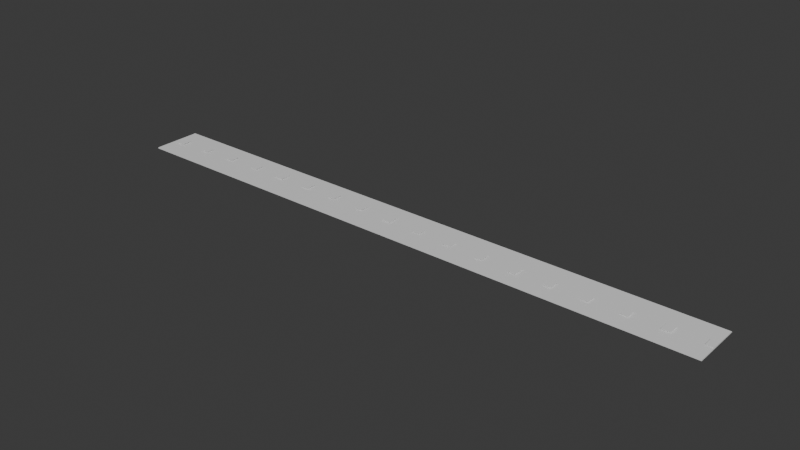 # Source: Atmosphere_FogRibbon.blend  (saved by Blender 5.1.30; exported with 4.5.12 LTS)
import bpy
from mathutils import Matrix  # noqa: F401  (used for matrix-valued properties, if any)

bpy.ops.wm.read_factory_settings(use_empty=True)
scene = bpy.context.scene
scene.name = 'Scene'

# ---- collections
col_collection = bpy.data.collections.new('Collection'); scene.collection.children.link(col_collection)

# ---- materials (node trees are filled in below, after node groups)
mat_dc_dark = bpy.data.materials.new('DC_Dark')
mat_dc_dark.diffuse_color = (0.055, 0.066, 0.078, 1.0)
mat_dc_dark.roughness = 0.82
mat_dc_navy = bpy.data.materials.new('DC_Navy')
mat_dc_navy.diffuse_color = (0.027, 0.094, 0.165, 1.0)
mat_dc_navy.roughness = 0.82

# ---- material node trees
mat_dc_dark.use_nodes = True; mat_dc_dark.node_tree.nodes.clear()
_N = mat_dc_dark.node_tree.nodes; _L = mat_dc_dark.node_tree.links
n0 = _N.new('ShaderNodeBsdfPrincipled'); n0.name = 'Principled BSDF'; n0.location = (-200, 100)
n1 = _N.new('ShaderNodeOutputMaterial'); n1.name = 'Material Output'; n1.location = (200, 100)
_L.new(n0.outputs[0], n1.inputs[0])
n1.is_active_output = True
mat_dc_navy.use_nodes = True; mat_dc_navy.node_tree.nodes.clear()
_N = mat_dc_navy.node_tree.nodes; _L = mat_dc_navy.node_tree.links
n0 = _N.new('ShaderNodeBsdfPrincipled'); n0.name = 'Principled BSDF'; n0.location = (-200, 100)
n1 = _N.new('ShaderNodeOutputMaterial'); n1.name = 'Material Output'; n1.location = (200, 100)
_L.new(n0.outputs[0], n1.inputs[0])
n1.is_active_output = True

# ---- world
world_world = bpy.data.worlds.new('World'); scene.world = world_world
world_world.use_nodes = True; world_world.node_tree.nodes.clear()
_N = world_world.node_tree.nodes; _L = world_world.node_tree.links
n0 = _N.new('ShaderNodeOutputWorld'); n0.name = 'World Output'; n0.location = (200, 100)
n1 = _N.new('ShaderNodeBackground'); n1.name = 'Background'; n1.location = (-200, 100)
n1.inputs[0].default_value = (0.05088, 0.05088, 0.05088, 1.0)
_L.new(n1.outputs[0], n0.inputs[0])
n0.is_active_output = True
world_world.color = (0.05088, 0.05088, 0.05088)
world_world.sun_shadow_jitter_overblur = 0.0

# ---- meshes
me_atmospherefogribbon_mesh = bpy.data.meshes.new('AtmosphereFogRibbon_Mesh')
me_atmospherefogribbon_mesh.from_pydata([(-14.1, -1.15, -0.025), (-14.1, -1.15, 0.025), (-14.1, 1.15, -0.025), (-14.1, 1.15, 0.025), (14.1, -1.15, -0.025), (14.1, -1.15, 0.025), (14.1, 1.15, -0.025), (14.1, 1.15, 0.025)], [], [(0, 1, 3, 2), (2, 3, 7, 6), (6, 7, 5, 4), (4, 5, 1, 0), (2, 6, 4, 0), (7, 3, 1, 5)])
_uv = me_atmospherefogribbon_mesh.uv_layers.new(name='UVMap')
_uv.uv.foreach_set('vector', [0.375, 0.0, 0.625, 0.0, 0.625, 0.25, 0.375, 0.25, 0.375, 0.25, 0.625, 0.25, 0.625, 0.5, 0.375, 0.5, 0.375, 0.5, 0.625, 0.5, 0.625, 0.75, 0.375, 0.75, 0.375, 0.75, 0.625, 0.75, 0.625, 1.0, 0.375, 1.0, 0.125, 0.5, 0.375, 0.5, 0.375, 0.75, 0.125, 0.75, 0.625, 0.5, 0.875, 0.5, 0.875, 0.75, 0.625, 0.75])
me_atmospherefogribbon_mesh.materials.append(mat_dc_dark)
me_atmospherefogribbon_mesh.update()
me_atmospherefogpuff_mesh = bpy.data.meshes.new('AtmosphereFogPuff_Mesh')
me_atmospherefogpuff_mesh.from_pydata([(-0.17, -0.19, -0.005), (-0.17, -0.19, 0.005), (-0.17, 0.19, -0.005), (-0.17, 0.19, 0.005), (0.17, -0.19, -0.005), (0.17, -0.19, 0.005), (0.17, 0.19, -0.005), (0.17, 0.19, 0.005)], [], [(0, 1, 3, 2), (2, 3, 7, 6), (6, 7, 5, 4), (4, 5, 1, 0), (2, 6, 4, 0), (7, 3, 1, 5)])
_uv = me_atmospherefogpuff_mesh.uv_layers.new(name='UVMap')
_uv.uv.foreach_set('vector', [0.375, 0.0, 0.625, 0.0, 0.625, 0.25, 0.375, 0.25, 0.375, 0.25, 0.625, 0.25, 0.625, 0.5, 0.375, 0.5, 0.375, 0.5, 0.625, 0.5, 0.625, 0.75, 0.375, 0.75, 0.375, 0.75, 0.625, 0.75, 0.625, 1.0, 0.375, 1.0, 0.125, 0.5, 0.375, 0.5, 0.375, 0.75, 0.125, 0.75, 0.625, 0.5, 0.875, 0.5, 0.875, 0.75, 0.625, 0.75])
me_atmospherefogpuff_mesh.materials.append(mat_dc_navy)
me_atmospherefogpuff_mesh.update()
me_atmospherefogpuff_mesh_001 = bpy.data.meshes.new('AtmosphereFogPuff_Mesh.001')
me_atmospherefogpuff_mesh_001.from_pydata([(-0.17, -0.1962, -0.005), (-0.17, -0.1962, 0.005), (-0.17, 0.1962, -0.005), (-0.17, 0.1962, 0.005), (0.17, -0.1962, -0.005), (0.17, -0.1962, 0.005), (0.17, 0.1962, -0.005), (0.17, 0.1962, 0.005)], [], [(0, 1, 3, 2), (2, 3, 7, 6), (6, 7, 5, 4), (4, 5, 1, 0), (2, 6, 4, 0), (7, 3, 1, 5)])
_uv = me_atmospherefogpuff_mesh_001.uv_layers.new(name='UVMap')
_uv.uv.foreach_set('vector', [0.375, 0.0, 0.625, 0.0, 0.625, 0.25, 0.375, 0.25, 0.375, 0.25, 0.625, 0.25, 0.625, 0.5, 0.375, 0.5, 0.375, 0.5, 0.625, 0.5, 0.625, 0.75, 0.375, 0.75, 0.375, 0.75, 0.625, 0.75, 0.625, 1.0, 0.375, 1.0, 0.125, 0.5, 0.375, 0.5, 0.375, 0.75, 0.125, 0.75, 0.625, 0.5, 0.875, 0.5, 0.875, 0.75, 0.625, 0.75])
me_atmospherefogpuff_mesh_001.materials.append(mat_dc_navy)
me_atmospherefogpuff_mesh_001.update()
me_atmospherefogpuff_mesh_002 = bpy.data.meshes.new('AtmosphereFogPuff_Mesh.002')
me_atmospherefogpuff_mesh_002.from_pydata([(-0.17, -0.2022, -0.005), (-0.17, -0.2022, 0.005), (-0.17, 0.2022, -0.005), (-0.17, 0.2022, 0.005), (0.17, -0.2022, -0.005), (0.17, -0.2022, 0.005), (0.17, 0.2022, -0.005), (0.17, 0.2022, 0.005)], [], [(0, 1, 3, 2), (2, 3, 7, 6), (6, 7, 5, 4), (4, 5, 1, 0), (2, 6, 4, 0), (7, 3, 1, 5)])
_uv = me_atmospherefogpuff_mesh_002.uv_layers.new(name='UVMap')
_uv.uv.foreach_set('vector', [0.375, 0.0, 0.625, 0.0, 0.625, 0.25, 0.375, 0.25, 0.375, 0.25, 0.625, 0.25, 0.625, 0.5, 0.375, 0.5, 0.375, 0.5, 0.625, 0.5, 0.625, 0.75, 0.375, 0.75, 0.375, 0.75, 0.625, 0.75, 0.625, 1.0, 0.375, 1.0, 0.125, 0.5, 0.375, 0.5, 0.375, 0.75, 0.125, 0.75, 0.625, 0.5, 0.875, 0.5, 0.875, 0.75, 0.625, 0.75])
me_atmospherefogpuff_mesh_002.materials.append(mat_dc_navy)
me_atmospherefogpuff_mesh_002.update()
me_atmospherefogpuff_mesh_003 = bpy.data.meshes.new('AtmosphereFogPuff_Mesh.003')
me_atmospherefogpuff_mesh_003.from_pydata([(-0.17, -0.2078, -0.005), (-0.17, -0.2078, 0.005), (-0.17, 0.2078, -0.005), (-0.17, 0.2078, 0.005), (0.17, -0.2078, -0.005), (0.17, -0.2078, 0.005), (0.17, 0.2078, -0.005), (0.17, 0.2078, 0.005)], [], [(0, 1, 3, 2), (2, 3, 7, 6), (6, 7, 5, 4), (4, 5, 1, 0), (2, 6, 4, 0), (7, 3, 1, 5)])
_uv = me_atmospherefogpuff_mesh_003.uv_layers.new(name='UVMap')
_uv.uv.foreach_set('vector', [0.375, 0.0, 0.625, 0.0, 0.625, 0.25, 0.375, 0.25, 0.375, 0.25, 0.625, 0.25, 0.625, 0.5, 0.375, 0.5, 0.375, 0.5, 0.625, 0.5, 0.625, 0.75, 0.375, 0.75, 0.375, 0.75, 0.625, 0.75, 0.625, 1.0, 0.375, 1.0, 0.125, 0.5, 0.375, 0.5, 0.375, 0.75, 0.125, 0.75, 0.625, 0.5, 0.875, 0.5, 0.875, 0.75, 0.625, 0.75])
me_atmospherefogpuff_mesh_003.materials.append(mat_dc_navy)
me_atmospherefogpuff_mesh_003.update()
me_atmospherefogpuff_mesh_004 = bpy.data.meshes.new('AtmosphereFogPuff_Mesh.004')
me_atmospherefogpuff_mesh_004.from_pydata([(-0.17, -0.2128, -0.005), (-0.17, -0.2128, 0.005), (-0.17, 0.2128, -0.005), (-0.17, 0.2128, 0.005), (0.17, -0.2128, -0.005), (0.17, -0.2128, 0.005), (0.17, 0.2128, -0.005), (0.17, 0.2128, 0.005)], [], [(0, 1, 3, 2), (2, 3, 7, 6), (6, 7, 5, 4), (4, 5, 1, 0), (2, 6, 4, 0), (7, 3, 1, 5)])
_uv = me_atmospherefogpuff_mesh_004.uv_layers.new(name='UVMap')
_uv.uv.foreach_set('vector', [0.375, 0.0, 0.625, 0.0, 0.625, 0.25, 0.375, 0.25, 0.375, 0.25, 0.625, 0.25, 0.625, 0.5, 0.375, 0.5, 0.375, 0.5, 0.625, 0.5, 0.625, 0.75, 0.375, 0.75, 0.375, 0.75, 0.625, 0.75, 0.625, 1.0, 0.375, 1.0, 0.125, 0.5, 0.375, 0.5, 0.375, 0.75, 0.125, 0.75, 0.625, 0.5, 0.875, 0.5, 0.875, 0.75, 0.625, 0.75])
me_atmospherefogpuff_mesh_004.materials.append(mat_dc_navy)
me_atmospherefogpuff_mesh_004.update()
me_atmospherefogpuff_mesh_005 = bpy.data.meshes.new('AtmosphereFogPuff_Mesh.005')
me_atmospherefogpuff_mesh_005.from_pydata([(-0.17, -0.2172, -0.005), (-0.17, -0.2172, 0.005), (-0.17, 0.2172, -0.005), (-0.17, 0.2172, 0.005), (0.17, -0.2172, -0.005), (0.17, -0.2172, 0.005), (0.17, 0.2172, -0.005), (0.17, 0.2172, 0.005)], [], [(0, 1, 3, 2), (2, 3, 7, 6), (6, 7, 5, 4), (4, 5, 1, 0), (2, 6, 4, 0), (7, 3, 1, 5)])
_uv = me_atmospherefogpuff_mesh_005.uv_layers.new(name='UVMap')
_uv.uv.foreach_set('vector', [0.375, 0.0, 0.625, 0.0, 0.625, 0.25, 0.375, 0.25, 0.375, 0.25, 0.625, 0.25, 0.625, 0.5, 0.375, 0.5, 0.375, 0.5, 0.625, 0.5, 0.625, 0.75, 0.375, 0.75, 0.375, 0.75, 0.625, 0.75, 0.625, 1.0, 0.375, 1.0, 0.125, 0.5, 0.375, 0.5, 0.375, 0.75, 0.125, 0.75, 0.625, 0.5, 0.875, 0.5, 0.875, 0.75, 0.625, 0.75])
me_atmospherefogpuff_mesh_005.materials.append(mat_dc_navy)
me_atmospherefogpuff_mesh_005.update()
me_atmospherefogpuff_mesh_006 = bpy.data.meshes.new('AtmosphereFogPuff_Mesh.006')
me_atmospherefogpuff_mesh_006.from_pydata([(-0.17, -0.2206, -0.005), (-0.17, -0.2206, 0.005), (-0.17, 0.2206, -0.005), (-0.17, 0.2206, 0.005), (0.17, -0.2206, -0.005), (0.17, -0.2206, 0.005), (0.17, 0.2206, -0.005), (0.17, 0.2206, 0.005)], [], [(0, 1, 3, 2), (2, 3, 7, 6), (6, 7, 5, 4), (4, 5, 1, 0), (2, 6, 4, 0), (7, 3, 1, 5)])
_uv = me_atmospherefogpuff_mesh_006.uv_layers.new(name='UVMap')
_uv.uv.foreach_set('vector', [0.375, 0.0, 0.625, 0.0, 0.625, 0.25, 0.375, 0.25, 0.375, 0.25, 0.625, 0.25, 0.625, 0.5, 0.375, 0.5, 0.375, 0.5, 0.625, 0.5, 0.625, 0.75, 0.375, 0.75, 0.375, 0.75, 0.625, 0.75, 0.625, 1.0, 0.375, 1.0, 0.125, 0.5, 0.375, 0.5, 0.375, 0.75, 0.125, 0.75, 0.625, 0.5, 0.875, 0.5, 0.875, 0.75, 0.625, 0.75])
me_atmospherefogpuff_mesh_006.materials.append(mat_dc_navy)
me_atmospherefogpuff_mesh_006.update()
me_atmospherefogpuff_mesh_007 = bpy.data.meshes.new('AtmosphereFogPuff_Mesh.007')
me_atmospherefogpuff_mesh_007.from_pydata([(-0.17, -0.2232, -0.005), (-0.17, -0.2232, 0.005), (-0.17, 0.2232, -0.005), (-0.17, 0.2232, 0.005), (0.17, -0.2232, -0.005), (0.17, -0.2232, 0.005), (0.17, 0.2232, -0.005), (0.17, 0.2232, 0.005)], [], [(0, 1, 3, 2), (2, 3, 7, 6), (6, 7, 5, 4), (4, 5, 1, 0), (2, 6, 4, 0), (7, 3, 1, 5)])
_uv = me_atmospherefogpuff_mesh_007.uv_layers.new(name='UVMap')
_uv.uv.foreach_set('vector', [0.375, 0.0, 0.625, 0.0, 0.625, 0.25, 0.375, 0.25, 0.375, 0.25, 0.625, 0.25, 0.625, 0.5, 0.375, 0.5, 0.375, 0.5, 0.625, 0.5, 0.625, 0.75, 0.375, 0.75, 0.375, 0.75, 0.625, 0.75, 0.625, 1.0, 0.375, 1.0, 0.125, 0.5, 0.375, 0.5, 0.375, 0.75, 0.125, 0.75, 0.625, 0.5, 0.875, 0.5, 0.875, 0.75, 0.625, 0.75])
me_atmospherefogpuff_mesh_007.materials.append(mat_dc_navy)
me_atmospherefogpuff_mesh_007.update()
me_atmospherefogpuff_mesh_008 = bpy.data.meshes.new('AtmosphereFogPuff_Mesh.008')
me_atmospherefogpuff_mesh_008.from_pydata([(-0.17, -0.2246, -0.005), (-0.17, -0.2246, 0.005), (-0.17, 0.2246, -0.005), (-0.17, 0.2246, 0.005), (0.17, -0.2246, -0.005), (0.17, -0.2246, 0.005), (0.17, 0.2246, -0.005), (0.17, 0.2246, 0.005)], [], [(0, 1, 3, 2), (2, 3, 7, 6), (6, 7, 5, 4), (4, 5, 1, 0), (2, 6, 4, 0), (7, 3, 1, 5)])
_uv = me_atmospherefogpuff_mesh_008.uv_layers.new(name='UVMap')
_uv.uv.foreach_set('vector', [0.375, 0.0, 0.625, 0.0, 0.625, 0.25, 0.375, 0.25, 0.375, 0.25, 0.625, 0.25, 0.625, 0.5, 0.375, 0.5, 0.375, 0.5, 0.625, 0.5, 0.625, 0.75, 0.375, 0.75, 0.375, 0.75, 0.625, 0.75, 0.625, 1.0, 0.375, 1.0, 0.125, 0.5, 0.375, 0.5, 0.375, 0.75, 0.125, 0.75, 0.625, 0.5, 0.875, 0.5, 0.875, 0.75, 0.625, 0.75])
me_atmospherefogpuff_mesh_008.materials.append(mat_dc_navy)
me_atmospherefogpuff_mesh_008.update()
me_atmospherefogpuff_mesh_009 = bpy.data.meshes.new('AtmosphereFogPuff_Mesh.009')
me_atmospherefogpuff_mesh_009.from_pydata([(-0.17, -0.225, -0.005), (-0.17, -0.225, 0.005), (-0.17, 0.225, -0.005), (-0.17, 0.225, 0.005), (0.17, -0.225, -0.005), (0.17, -0.225, 0.005), (0.17, 0.225, -0.005), (0.17, 0.225, 0.005)], [], [(0, 1, 3, 2), (2, 3, 7, 6), (6, 7, 5, 4), (4, 5, 1, 0), (2, 6, 4, 0), (7, 3, 1, 5)])
_uv = me_atmospherefogpuff_mesh_009.uv_layers.new(name='UVMap')
_uv.uv.foreach_set('vector', [0.375, 0.0, 0.625, 0.0, 0.625, 0.25, 0.375, 0.25, 0.375, 0.25, 0.625, 0.25, 0.625, 0.5, 0.375, 0.5, 0.375, 0.5, 0.625, 0.5, 0.625, 0.75, 0.375, 0.75, 0.375, 0.75, 0.625, 0.75, 0.625, 1.0, 0.375, 1.0, 0.125, 0.5, 0.375, 0.5, 0.375, 0.75, 0.125, 0.75, 0.625, 0.5, 0.875, 0.5, 0.875, 0.75, 0.625, 0.75])
me_atmospherefogpuff_mesh_009.materials.append(mat_dc_navy)
me_atmospherefogpuff_mesh_009.update()
me_atmospherefogpuff_mesh_010 = bpy.data.meshes.new('AtmosphereFogPuff_Mesh.010')
me_atmospherefogpuff_mesh_010.from_pydata([(-0.17, -0.2243, -0.005), (-0.17, -0.2243, 0.005), (-0.17, 0.2243, -0.005), (-0.17, 0.2243, 0.005), (0.17, -0.2243, -0.005), (0.17, -0.2243, 0.005), (0.17, 0.2243, -0.005), (0.17, 0.2243, 0.005)], [], [(0, 1, 3, 2), (2, 3, 7, 6), (6, 7, 5, 4), (4, 5, 1, 0), (2, 6, 4, 0), (7, 3, 1, 5)])
_uv = me_atmospherefogpuff_mesh_010.uv_layers.new(name='UVMap')
_uv.uv.foreach_set('vector', [0.375, 0.0, 0.625, 0.0, 0.625, 0.25, 0.375, 0.25, 0.375, 0.25, 0.625, 0.25, 0.625, 0.5, 0.375, 0.5, 0.375, 0.5, 0.625, 0.5, 0.625, 0.75, 0.375, 0.75, 0.375, 0.75, 0.625, 0.75, 0.625, 1.0, 0.375, 1.0, 0.125, 0.5, 0.375, 0.5, 0.375, 0.75, 0.125, 0.75, 0.625, 0.5, 0.875, 0.5, 0.875, 0.75, 0.625, 0.75])
me_atmospherefogpuff_mesh_010.materials.append(mat_dc_navy)
me_atmospherefogpuff_mesh_010.update()
me_atmospherefogpuff_mesh_011 = bpy.data.meshes.new('AtmosphereFogPuff_Mesh.011')
me_atmospherefogpuff_mesh_011.from_pydata([(-0.17, -0.2224, -0.005), (-0.17, -0.2224, 0.005), (-0.17, 0.2224, -0.005), (-0.17, 0.2224, 0.005), (0.17, -0.2224, -0.005), (0.17, -0.2224, 0.005), (0.17, 0.2224, -0.005), (0.17, 0.2224, 0.005)], [], [(0, 1, 3, 2), (2, 3, 7, 6), (6, 7, 5, 4), (4, 5, 1, 0), (2, 6, 4, 0), (7, 3, 1, 5)])
_uv = me_atmospherefogpuff_mesh_011.uv_layers.new(name='UVMap')
_uv.uv.foreach_set('vector', [0.375, 0.0, 0.625, 0.0, 0.625, 0.25, 0.375, 0.25, 0.375, 0.25, 0.625, 0.25, 0.625, 0.5, 0.375, 0.5, 0.375, 0.5, 0.625, 0.5, 0.625, 0.75, 0.375, 0.75, 0.375, 0.75, 0.625, 0.75, 0.625, 1.0, 0.375, 1.0, 0.125, 0.5, 0.375, 0.5, 0.375, 0.75, 0.125, 0.75, 0.625, 0.5, 0.875, 0.5, 0.875, 0.75, 0.625, 0.75])
me_atmospherefogpuff_mesh_011.materials.append(mat_dc_navy)
me_atmospherefogpuff_mesh_011.update()
me_atmospherefogpuff_mesh_012 = bpy.data.meshes.new('AtmosphereFogPuff_Mesh.012')
me_atmospherefogpuff_mesh_012.from_pydata([(-0.17, -0.2196, -0.005), (-0.17, -0.2196, 0.005), (-0.17, 0.2196, -0.005), (-0.17, 0.2196, 0.005), (0.17, -0.2196, -0.005), (0.17, -0.2196, 0.005), (0.17, 0.2196, -0.005), (0.17, 0.2196, 0.005)], [], [(0, 1, 3, 2), (2, 3, 7, 6), (6, 7, 5, 4), (4, 5, 1, 0), (2, 6, 4, 0), (7, 3, 1, 5)])
_uv = me_atmospherefogpuff_mesh_012.uv_layers.new(name='UVMap')
_uv.uv.foreach_set('vector', [0.375, 0.0, 0.625, 0.0, 0.625, 0.25, 0.375, 0.25, 0.375, 0.25, 0.625, 0.25, 0.625, 0.5, 0.375, 0.5, 0.375, 0.5, 0.625, 0.5, 0.625, 0.75, 0.375, 0.75, 0.375, 0.75, 0.625, 0.75, 0.625, 1.0, 0.375, 1.0, 0.125, 0.5, 0.375, 0.5, 0.375, 0.75, 0.125, 0.75, 0.625, 0.5, 0.875, 0.5, 0.875, 0.75, 0.625, 0.75])
me_atmospherefogpuff_mesh_012.materials.append(mat_dc_navy)
me_atmospherefogpuff_mesh_012.update()
me_atmospherefogpuff_mesh_013 = bpy.data.meshes.new('AtmosphereFogPuff_Mesh.013')
me_atmospherefogpuff_mesh_013.from_pydata([(-0.17, -0.2158, -0.005), (-0.17, -0.2158, 0.005), (-0.17, 0.2158, -0.005), (-0.17, 0.2158, 0.005), (0.17, -0.2158, -0.005), (0.17, -0.2158, 0.005), (0.17, 0.2158, -0.005), (0.17, 0.2158, 0.005)], [], [(0, 1, 3, 2), (2, 3, 7, 6), (6, 7, 5, 4), (4, 5, 1, 0), (2, 6, 4, 0), (7, 3, 1, 5)])
_uv = me_atmospherefogpuff_mesh_013.uv_layers.new(name='UVMap')
_uv.uv.foreach_set('vector', [0.375, 0.0, 0.625, 0.0, 0.625, 0.25, 0.375, 0.25, 0.375, 0.25, 0.625, 0.25, 0.625, 0.5, 0.375, 0.5, 0.375, 0.5, 0.625, 0.5, 0.625, 0.75, 0.375, 0.75, 0.375, 0.75, 0.625, 0.75, 0.625, 1.0, 0.375, 1.0, 0.125, 0.5, 0.375, 0.5, 0.375, 0.75, 0.125, 0.75, 0.625, 0.5, 0.875, 0.5, 0.875, 0.75, 0.625, 0.75])
me_atmospherefogpuff_mesh_013.materials.append(mat_dc_navy)
me_atmospherefogpuff_mesh_013.update()
me_atmospherefogpuff_mesh_014 = bpy.data.meshes.new('AtmosphereFogPuff_Mesh.014')
me_atmospherefogpuff_mesh_014.from_pydata([(-0.17, -0.2113, -0.005), (-0.17, -0.2113, 0.005), (-0.17, 0.2113, -0.005), (-0.17, 0.2113, 0.005), (0.17, -0.2113, -0.005), (0.17, -0.2113, 0.005), (0.17, 0.2113, -0.005), (0.17, 0.2113, 0.005)], [], [(0, 1, 3, 2), (2, 3, 7, 6), (6, 7, 5, 4), (4, 5, 1, 0), (2, 6, 4, 0), (7, 3, 1, 5)])
_uv = me_atmospherefogpuff_mesh_014.uv_layers.new(name='UVMap')
_uv.uv.foreach_set('vector', [0.375, 0.0, 0.625, 0.0, 0.625, 0.25, 0.375, 0.25, 0.375, 0.25, 0.625, 0.25, 0.625, 0.5, 0.375, 0.5, 0.375, 0.5, 0.625, 0.5, 0.625, 0.75, 0.375, 0.75, 0.375, 0.75, 0.625, 0.75, 0.625, 1.0, 0.375, 1.0, 0.125, 0.5, 0.375, 0.5, 0.375, 0.75, 0.125, 0.75, 0.625, 0.5, 0.875, 0.5, 0.875, 0.75, 0.625, 0.75])
me_atmospherefogpuff_mesh_014.materials.append(mat_dc_navy)
me_atmospherefogpuff_mesh_014.update()
me_atmospherefogpuff_mesh_015 = bpy.data.meshes.new('AtmosphereFogPuff_Mesh.015')
me_atmospherefogpuff_mesh_015.from_pydata([(-0.17, -0.206, -0.005), (-0.17, -0.206, 0.005), (-0.17, 0.206, -0.005), (-0.17, 0.206, 0.005), (0.17, -0.206, -0.005), (0.17, -0.206, 0.005), (0.17, 0.206, -0.005), (0.17, 0.206, 0.005)], [], [(0, 1, 3, 2), (2, 3, 7, 6), (6, 7, 5, 4), (4, 5, 1, 0), (2, 6, 4, 0), (7, 3, 1, 5)])
_uv = me_atmospherefogpuff_mesh_015.uv_layers.new(name='UVMap')
_uv.uv.foreach_set('vector', [0.375, 0.0, 0.625, 0.0, 0.625, 0.25, 0.375, 0.25, 0.375, 0.25, 0.625, 0.25, 0.625, 0.5, 0.375, 0.5, 0.375, 0.5, 0.625, 0.5, 0.625, 0.75, 0.375, 0.75, 0.375, 0.75, 0.625, 0.75, 0.625, 1.0, 0.375, 1.0, 0.125, 0.5, 0.375, 0.5, 0.375, 0.75, 0.125, 0.75, 0.625, 0.5, 0.875, 0.5, 0.875, 0.75, 0.625, 0.75])
me_atmospherefogpuff_mesh_015.materials.append(mat_dc_navy)
me_atmospherefogpuff_mesh_015.update()
me_atmospherefogpuff_mesh_016 = bpy.data.meshes.new('AtmosphereFogPuff_Mesh.016')
me_atmospherefogpuff_mesh_016.from_pydata([(-0.17, -0.2002, -0.005), (-0.17, -0.2002, 0.005), (-0.17, 0.2002, -0.005), (-0.17, 0.2002, 0.005), (0.17, -0.2002, -0.005), (0.17, -0.2002, 0.005), (0.17, 0.2002, -0.005), (0.17, 0.2002, 0.005)], [], [(0, 1, 3, 2), (2, 3, 7, 6), (6, 7, 5, 4), (4, 5, 1, 0), (2, 6, 4, 0), (7, 3, 1, 5)])
_uv = me_atmospherefogpuff_mesh_016.uv_layers.new(name='UVMap')
_uv.uv.foreach_set('vector', [0.375, 0.0, 0.625, 0.0, 0.625, 0.25, 0.375, 0.25, 0.375, 0.25, 0.625, 0.25, 0.625, 0.5, 0.375, 0.5, 0.375, 0.5, 0.625, 0.5, 0.625, 0.75, 0.375, 0.75, 0.375, 0.75, 0.625, 0.75, 0.625, 1.0, 0.375, 1.0, 0.125, 0.5, 0.375, 0.5, 0.375, 0.75, 0.125, 0.75, 0.625, 0.5, 0.875, 0.5, 0.875, 0.75, 0.625, 0.75])
me_atmospherefogpuff_mesh_016.materials.append(mat_dc_navy)
me_atmospherefogpuff_mesh_016.update()
me_atmospherefogpuff_mesh_017 = bpy.data.meshes.new('AtmosphereFogPuff_Mesh.017')
me_atmospherefogpuff_mesh_017.from_pydata([(-0.17, -0.1942, -0.005), (-0.17, -0.1942, 0.005), (-0.17, 0.1942, -0.005), (-0.17, 0.1942, 0.005), (0.17, -0.1942, -0.005), (0.17, -0.1942, 0.005), (0.17, 0.1942, -0.005), (0.17, 0.1942, 0.005)], [], [(0, 1, 3, 2), (2, 3, 7, 6), (6, 7, 5, 4), (4, 5, 1, 0), (2, 6, 4, 0), (7, 3, 1, 5)])
_uv = me_atmospherefogpuff_mesh_017.uv_layers.new(name='UVMap')
_uv.uv.foreach_set('vector', [0.375, 0.0, 0.625, 0.0, 0.625, 0.25, 0.375, 0.25, 0.375, 0.25, 0.625, 0.25, 0.625, 0.5, 0.375, 0.5, 0.375, 0.5, 0.625, 0.5, 0.625, 0.75, 0.375, 0.75, 0.375, 0.75, 0.625, 0.75, 0.625, 1.0, 0.375, 1.0, 0.125, 0.5, 0.375, 0.5, 0.375, 0.75, 0.125, 0.75, 0.625, 0.5, 0.875, 0.5, 0.875, 0.75, 0.625, 0.75])
me_atmospherefogpuff_mesh_017.materials.append(mat_dc_navy)
me_atmospherefogpuff_mesh_017.update()

# ---- objects
ob_atmospherefogribbon = bpy.data.objects.new('AtmosphereFogRibbon', me_atmospherefogribbon_mesh)
ob_atmospherefogpuff = bpy.data.objects.new('AtmosphereFogPuff', me_atmospherefogpuff_mesh)
ob_atmospherefogpuff_001 = bpy.data.objects.new('AtmosphereFogPuff.001', me_atmospherefogpuff_mesh_001)
ob_atmospherefogpuff_002 = bpy.data.objects.new('AtmosphereFogPuff.002', me_atmospherefogpuff_mesh_002)
ob_atmospherefogpuff_003 = bpy.data.objects.new('AtmosphereFogPuff.003', me_atmospherefogpuff_mesh_003)
ob_atmospherefogpuff_004 = bpy.data.objects.new('AtmosphereFogPuff.004', me_atmospherefogpuff_mesh_004)
ob_atmospherefogpuff_005 = bpy.data.objects.new('AtmosphereFogPuff.005', me_atmospherefogpuff_mesh_005)
ob_atmospherefogpuff_006 = bpy.data.objects.new('AtmosphereFogPuff.006', me_atmospherefogpuff_mesh_006)
ob_atmospherefogpuff_007 = bpy.data.objects.new('AtmosphereFogPuff.007', me_atmospherefogpuff_mesh_007)
ob_atmospherefogpuff_008 = bpy.data.objects.new('AtmosphereFogPuff.008', me_atmospherefogpuff_mesh_008)
ob_atmospherefogpuff_009 = bpy.data.objects.new('AtmosphereFogPuff.009', me_atmospherefogpuff_mesh_009)
ob_atmospherefogpuff_010 = bpy.data.objects.new('AtmosphereFogPuff.010', me_atmospherefogpuff_mesh_010)
ob_atmospherefogpuff_011 = bpy.data.objects.new('AtmosphereFogPuff.011', me_atmospherefogpuff_mesh_011)
ob_atmospherefogpuff_012 = bpy.data.objects.new('AtmosphereFogPuff.012', me_atmospherefogpuff_mesh_012)
ob_atmospherefogpuff_013 = bpy.data.objects.new('AtmosphereFogPuff.013', me_atmospherefogpuff_mesh_013)
ob_atmospherefogpuff_014 = bpy.data.objects.new('AtmosphereFogPuff.014', me_atmospherefogpuff_mesh_014)
ob_atmospherefogpuff_015 = bpy.data.objects.new('AtmosphereFogPuff.015', me_atmospherefogpuff_mesh_015)
ob_atmospherefogpuff_016 = bpy.data.objects.new('AtmosphereFogPuff.016', me_atmospherefogpuff_mesh_016)
ob_atmospherefogpuff_017 = bpy.data.objects.new('AtmosphereFogPuff.017', me_atmospherefogpuff_mesh_017)

# ---- transforms, parenting, visibility, modifiers, constraints
ob_atmospherefogribbon.location = (11.0, 8.4, 0.66)
ob_atmospherefogpuff.location = (-2.6, 8.45, 0.7228)
ob_atmospherefogpuff.scale = (1.18, 1.18, 1.18)
ob_atmospherefogpuff_001.location = (-0.98, 8.525, 0.7226)
ob_atmospherefogpuff_002.location = (0.64, 8.591, 0.7222)
ob_atmospherefogpuff_003.location = (2.26, 8.641, 0.7215)
ob_atmospherefogpuff_004.location = (3.88, 8.667, 0.7205)
ob_atmospherefogpuff_004.scale = (1.18, 1.18, 1.18)
ob_atmospherefogpuff_005.location = (5.5, 8.667, 0.7193)
ob_atmospherefogpuff_006.location = (7.12, 8.641, 0.718)
ob_atmospherefogpuff_007.location = (8.74, 8.591, 0.7165)
ob_atmospherefogpuff_008.location = (10.36, 8.525, 0.7161)
ob_atmospherefogpuff_008.scale = (1.18, 1.18, 1.18)
ob_atmospherefogpuff_009.location = (11.98, 8.45, 0.7176)
ob_atmospherefogpuff_010.location = (13.6, 8.375, 0.719)
ob_atmospherefogpuff_011.location = (15.22, 8.309, 0.7202)
ob_atmospherefogpuff_012.location = (16.84, 8.259, 0.7212)
ob_atmospherefogpuff_012.scale = (1.18, 1.18, 1.18)
ob_atmospherefogpuff_013.location = (18.46, 8.233, 0.722)
ob_atmospherefogpuff_014.location = (20.08, 8.233, 0.7226)
ob_atmospherefogpuff_015.location = (21.7, 8.259, 0.7228)
ob_atmospherefogpuff_016.location = (23.32, 8.309, 0.7227)
ob_atmospherefogpuff_016.scale = (1.18, 1.18, 1.18)
ob_atmospherefogpuff_017.location = (24.94, 8.375, 0.7224)

# ---- collection membership
col_collection.objects.link(ob_atmospherefogribbon)
col_collection.objects.link(ob_atmospherefogpuff)
col_collection.objects.link(ob_atmospherefogpuff_001)
col_collection.objects.link(ob_atmospherefogpuff_002)
col_collection.objects.link(ob_atmospherefogpuff_003)
col_collection.objects.link(ob_atmospherefogpuff_004)
col_collection.objects.link(ob_atmospherefogpuff_005)
col_collection.objects.link(ob_atmospherefogpuff_006)
col_collection.objects.link(ob_atmospherefogpuff_007)
col_collection.objects.link(ob_atmospherefogpuff_008)
col_collection.objects.link(ob_atmospherefogpuff_009)
col_collection.objects.link(ob_atmospherefogpuff_010)
col_collection.objects.link(ob_atmospherefogpuff_011)
col_collection.objects.link(ob_atmospherefogpuff_012)
col_collection.objects.link(ob_atmospherefogpuff_013)
col_collection.objects.link(ob_atmospherefogpuff_014)
col_collection.objects.link(ob_atmospherefogpuff_015)
col_collection.objects.link(ob_atmospherefogpuff_016)
col_collection.objects.link(ob_atmospherefogpuff_017)

# ---- scene / render settings (as saved in the file)
scene.frame_start = 1; scene.frame_end = 250; scene.frame_set(1)
scene.render.engine = 'BLENDER_EEVEE_NEXT'
scene.render.bake_bias = 0.0
scene.render.bake_samples = 0
scene.cycles.sampling_pattern = 'TABULATED_SOBOL'
scene.eevee.use_volume_custom_range = False
bpy.context.view_layer.update()

# ---- added for rendering (the .blend has no active camera and no usable light): camera, sun
cam_auto = bpy.data.cameras.new('AutoCamera')
cam_auto.lens = 50.0
cam_auto.sensor_width = 36.0
cam_auto.clip_end = 1000.0
ob_auto_camera = bpy.data.objects.new('AutoCamera', cam_auto)
scene.collection.objects.link(ob_auto_camera)
ob_auto_camera.location = (37.1923, -23.0248, 21.6317)
ob_auto_camera.rotation_euler = (1.09748, -7.21219e-08, 0.694738)
scene.camera = ob_auto_camera
light_auto_sun = bpy.data.lights.new('AutoSun', 'SUN')
light_auto_sun.energy = 3.0
light_auto_sun.angle = 0.0523599
ob_auto_sun = bpy.data.objects.new('AutoSun', light_auto_sun)
scene.collection.objects.link(ob_auto_sun)
ob_auto_sun.rotation_euler = (0.872665, 0.174533, 0.523599)
bpy.context.view_layer.update()
